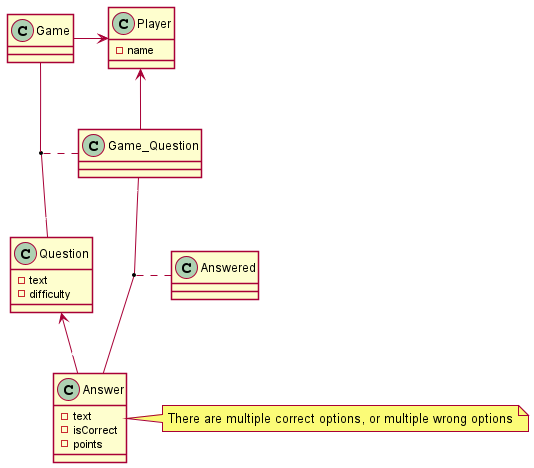

The diagram above was rendered by PlantUML. Its source (embedded in the PNG):
@startuml
skinparam backgroundcolor transparent
skinparam shadowing false
skinparam ArrowFontColor white

top to bottom direction

class Game{}

class Player{
    - name
}

class Question {
    - text
    - difficulty
}

class Answer{
    - text
    - isCorrect
    - points
}

class Game_Question{}

class Answered{}

Player "1" <-left- "*" Game

Game_Question "*"-left->"1" Player

Game "*" -- "*" Question

(Game,Question) .. Game_Question

Question "1"<--"*" Answer

Game_Question "*"--"*" Answer

(Game_Question, Answer) .. Answered

note right of Answer
    There are multiple correct options, or multiple wrong options
end note
@enduml